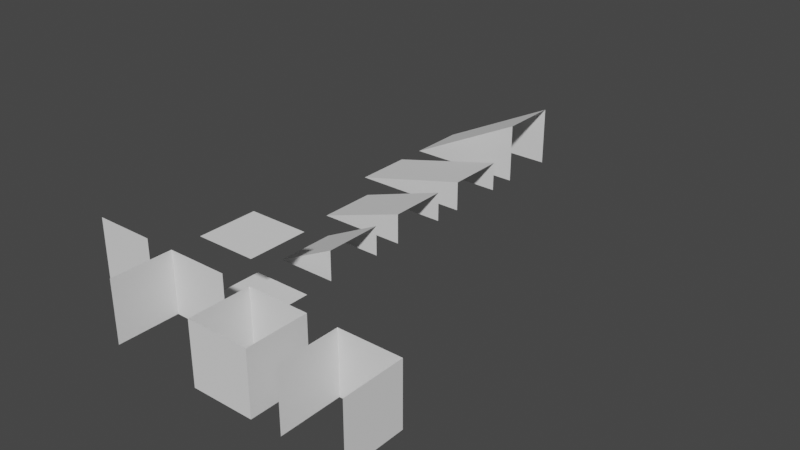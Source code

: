 # Source: macreationprefabs.blend  (saved by Blender 3.1.7; exported with 4.5.12 LTS)
import bpy
from mathutils import Matrix  # noqa: F401  (used for matrix-valued properties, if any)

bpy.ops.wm.read_factory_settings(use_empty=True)
scene = bpy.context.scene
scene.name = 'Scene'

# ---- collections
col_collection = bpy.data.collections.new('Collection'); scene.collection.children.link(col_collection)
col_ramps = bpy.data.collections.new('Ramps'); col_collection.children.link(col_ramps)
col_walls = bpy.data.collections.new('Walls'); col_collection.children.link(col_walls)

# ---- world
world_world = bpy.data.worlds.new('World'); scene.world = world_world
world_world.use_nodes = True; world_world.node_tree.nodes.clear()
_N = world_world.node_tree.nodes; _L = world_world.node_tree.links
n0 = _N.new('ShaderNodeOutputWorld'); n0.name = 'World Output'; n0.location = (300, 300)
n1 = _N.new('ShaderNodeBackground'); n1.name = 'Background'; n1.location = (10, 300)
n1.inputs[0].default_value = (0.05088, 0.05088, 0.05088, 1.0)
_L.new(n1.outputs[0], n0.inputs[0])
n0.is_active_output = True
world_world.color = (0.05088, 0.05088, 0.05088)
world_world.use_sun_shadow = False
world_world.sun_shadow_jitter_overblur = 0.0

# ---- meshes
me_plane_001 = bpy.data.meshes.new('Plane.001')
me_plane_001.from_pydata([(-1.0, 1.0, 2.384e-07), (1.0, 1.0, 2.384e-07), (-1.0, -1.0, -1.192e-07), (1.0, -1.0, -1.192e-07)], [], [(0, 1, 3, 2)])
_uv = me_plane_001.uv_layers.new(name='UVMap')
_uv.uv.foreach_set('vector', [0.0, 0.0, 1.0, 0.0, 1.0, 1.0, 0.0, 1.0])
me_plane_001.use_remesh_fix_poles = True
me_plane_001.use_remesh_preserve_attributes = False
me_plane_001.update()
me_plane_005 = bpy.data.meshes.new('Plane.005')
me_plane_005.from_pydata([(-1.0, -1.0, 0.0), (1.0, -1.0, 0.0), (-1.0, 1.0, 0.0), (1.0, 1.0, 0.0)], [], [(0, 1, 3, 2)])
_uv = me_plane_005.uv_layers.new(name='UVMap')
_uv.uv.foreach_set('vector', [0.0, 0.0, 1.0, 0.0, 1.0, 1.0, 0.0, 1.0])
me_plane_005.use_remesh_fix_poles = True
me_plane_005.use_remesh_preserve_attributes = False
me_plane_005.update()
me_cube_006 = bpy.data.meshes.new('Cube.006')
me_cube_006.from_pydata([(-1.229, -1.0, -0.3857), (-1.229, 1.0, -0.3857), (0.7714, -1.0, -0.3857), (0.7714, -1.0, 0.6143), (0.7714, 1.0, -0.3857), (0.7714, 1.0, 0.6143)], [], [(1, 5, 4), (2, 3, 0), (5, 1, 0, 3)])
_uv = me_cube_006.uv_layers.new(name='UVMap')
_uv.uv.foreach_set('vector', [0.625, 0.25, 0.625, 0.5, 0.375, 0.5, 0.375, 0.75, 0.625, 0.75, 0.375, 1.0, 0.625, 0.5, 0.875, 0.5, 0.875, 0.75, 0.625, 0.75])
me_cube_006.use_remesh_fix_poles = True
me_cube_006.use_remesh_preserve_attributes = False
me_cube_006.update()
me_cube_007 = bpy.data.meshes.new('Cube.007')
me_cube_007.from_pydata([(-1.843, -1.0, -0.3857), (-1.843, 1.0, -0.3857), (1.157, -1.0, -0.3857), (1.157, -1.0, 0.6143), (1.157, 1.0, -0.3857), (1.157, 1.0, 0.6143)], [], [(1, 5, 4), (2, 3, 0), (5, 1, 0, 3)])
_uv = me_cube_007.uv_layers.new(name='UVMap')
_uv.uv.foreach_set('vector', [0.625, 0.25, 0.625, 0.5, 0.375, 0.5, 0.375, 0.75, 0.625, 0.75, 0.375, 1.0, 0.625, 0.5, 0.875, 0.5, 0.875, 0.75, 0.625, 0.75])
me_cube_007.use_remesh_fix_poles = True
me_cube_007.use_remesh_preserve_attributes = False
me_cube_007.update()
me_cube_008 = bpy.data.meshes.new('Cube.008')
me_cube_008.from_pydata([(-2.457, -1.0, -0.3857), (-2.457, 1.0, -0.3857), (1.543, -1.0, -0.3857), (1.543, -1.0, 0.6143), (1.543, 1.0, -0.3857), (1.543, 1.0, 0.6143)], [], [(1, 5, 4), (2, 3, 0), (5, 1, 0, 3)])
_uv = me_cube_008.uv_layers.new(name='UVMap')
_uv.uv.foreach_set('vector', [0.625, 0.25, 0.625, 0.5, 0.375, 0.5, 0.375, 0.75, 0.625, 0.75, 0.375, 1.0, 0.625, 0.5, 0.875, 0.5, 0.875, 0.75, 0.625, 0.75])
me_cube_008.use_remesh_fix_poles = True
me_cube_008.use_remesh_preserve_attributes = False
me_cube_008.update()
me_cube_009 = bpy.data.meshes.new('Cube.009')
me_cube_009.from_pydata([(-2.457, -1.0, -0.7714), (-2.457, 1.0, -0.7714), (1.543, -1.0, -0.7714), (1.543, -1.0, 1.229), (1.543, 1.0, -0.7714), (1.543, 1.0, 1.229)], [], [(1, 5, 4), (2, 3, 0), (5, 1, 0, 3)])
_uv = me_cube_009.uv_layers.new(name='UVMap')
_uv.uv.foreach_set('vector', [0.625, 0.25, 0.625, 0.5, 0.375, 0.5, 0.375, 0.75, 0.625, 0.75, 0.375, 1.0, 0.625, 0.5, 0.875, 0.5, 0.875, 0.75, 0.625, 0.75])
me_cube_009.use_remesh_fix_poles = True
me_cube_009.use_remesh_preserve_attributes = False
me_cube_009.update()
me_cube_001 = bpy.data.meshes.new('Cube.001')
me_cube_001.from_pydata([(-0.5, -1.5, -1.0), (-0.5, -1.5, 1.0), (-0.5, 0.5, -1.0), (-0.5, 0.5, 1.0), (1.5, 0.5, -1.0), (1.5, 0.5, 1.0)], [], [(0, 1, 3, 2), (2, 3, 5, 4)])
_uv = me_cube_001.uv_layers.new(name='UVMap')
_uv.uv.foreach_set('vector', [0.375, 0.0, 0.625, 0.0, 0.625, 0.25, 0.375, 0.25, 0.375, 0.25, 0.625, 0.25, 0.625, 0.5, 0.375, 0.5])
me_cube_001.use_remesh_fix_poles = True
me_cube_001.use_remesh_preserve_attributes = False
me_cube_001.update()
me_cube_002 = bpy.data.meshes.new('Cube.002')
me_cube_002.from_pydata([(-1.0, 0.0, -1.0), (-1.0, 0.0, 1.0), (1.0, 0.0, -1.0), (1.0, 0.0, 1.0)], [], [(0, 1, 3, 2)])
_uv = me_cube_002.uv_layers.new(name='UVMap')
_uv.uv.foreach_set('vector', [0.375, 0.25, 0.625, 0.25, 0.625, 0.5, 0.375, 0.5])
me_cube_002.use_remesh_fix_poles = True
me_cube_002.use_remesh_preserve_attributes = False
me_cube_002.update()
me_cube_003 = bpy.data.meshes.new('Cube.003')
me_cube_003.from_pydata([(-1.0, -1.0, -1.0), (-1.0, -1.0, 1.0), (-1.0, 1.0, -1.0), (-1.0, 1.0, 1.0), (1.0, -1.0, -1.0), (1.0, -1.0, 1.0), (1.0, 1.0, -1.0), (1.0, 1.0, 1.0)], [], [(0, 1, 3, 2), (2, 3, 7, 6), (6, 7, 5, 4), (4, 5, 1, 0)])
_uv = me_cube_003.uv_layers.new(name='UVMap')
_uv.uv.foreach_set('vector', [0.375, 0.0, 0.625, 0.0, 0.625, 0.25, 0.375, 0.25, 0.375, 0.25, 0.625, 0.25, 0.625, 0.5, 0.375, 0.5, 0.375, 0.5, 0.625, 0.5, 0.625, 0.75, 0.375, 0.75, 0.375, 0.75, 0.625, 0.75, 0.625, 1.0, 0.375, 1.0])
me_cube_003.use_remesh_fix_poles = True
me_cube_003.use_remesh_preserve_attributes = False
me_cube_003.update()
me_cube_004 = bpy.data.meshes.new('Cube.004')
me_cube_004.from_pydata([(-1.0, -1.271, -1.0), (-1.0, -1.271, 1.0), (-1.0, 0.7292, -1.0), (-1.0, 0.7292, 1.0), (1.0, -1.271, -1.0), (1.0, -1.271, 1.0), (1.0, 0.7292, -1.0), (1.0, 0.7292, 1.0)], [], [(0, 1, 3, 2), (2, 3, 7, 6), (6, 7, 5, 4)])
_uv = me_cube_004.uv_layers.new(name='UVMap')
_uv.uv.foreach_set('vector', [0.375, 0.0, 0.625, 0.0, 0.625, 0.25, 0.375, 0.25, 0.375, 0.25, 0.625, 0.25, 0.625, 0.5, 0.375, 0.5, 0.375, 0.5, 0.625, 0.5, 0.625, 0.75, 0.375, 0.75])
me_cube_004.use_remesh_fix_poles = True
me_cube_004.use_remesh_preserve_attributes = False
me_cube_004.update()

# ---- objects
ob_ceiling = bpy.data.objects.new('Ceiling', me_plane_001)
ob_floor = bpy.data.objects.new('Floor', me_plane_005)
ob_ramp2ml = bpy.data.objects.new('Ramp2ML', me_cube_006)
ob_ramp3ml = bpy.data.objects.new('Ramp3ML', me_cube_007)
ob_ramp4ml = bpy.data.objects.new('Ramp4ML', me_cube_008)
ob_ramp4mh = bpy.data.objects.new('Ramp4MH', me_cube_009)
ob_halfwall = bpy.data.objects.new('HalfWall', me_cube_001)
ob_1quarterwall = bpy.data.objects.new('1QuarterWall', me_cube_002)
ob_fullwall = bpy.data.objects.new('FullWall', me_cube_003)
ob_3quarterwall = bpy.data.objects.new('3QuarterWall', me_cube_004)

# ---- transforms, parenting, visibility, modifiers, constraints
ob_ceiling.location = (0.0, 0.0, 2.0)
ob_floor.location = (0.0, 0.0, 0.0)
ob_ramp2ml.location = (0.2286, 3.0, 0.3857)
ob_ramp3ml.location = (-0.1571, 6.0, 0.3857)
ob_ramp4ml.location = (-0.5429, 9.0, 0.3857)
ob_ramp4mh.location = (-0.5429, 12.0, 0.7714)
ob_halfwall.location = (-0.5, -2.5, 1.0)
ob_1quarterwall.location = (-3.0, -2.0, 1.0)
ob_fullwall.location = (3.0, -3.0, 1.0)
ob_3quarterwall.location = (6.0, -2.729, 1.0)

# ---- collection membership
col_collection.objects.link(ob_ceiling)
col_collection.objects.link(ob_floor)
col_ramps.objects.link(ob_ramp2ml)
col_ramps.objects.link(ob_ramp3ml)
col_ramps.objects.link(ob_ramp4ml)
col_ramps.objects.link(ob_ramp4mh)
col_walls.objects.link(ob_halfwall)
col_walls.objects.link(ob_1quarterwall)
col_walls.objects.link(ob_fullwall)
col_walls.objects.link(ob_3quarterwall)

# ---- scene / render settings (as saved in the file)
scene.frame_start = 1; scene.frame_end = 250; scene.frame_set(1)
scene.render.engine = 'BLENDER_EEVEE_NEXT'
scene.cycles.sampling_pattern = 'TABULATED_SOBOL'
scene.cycles.use_light_tree = False
scene.view_settings.view_transform = 'Filmic'
bpy.context.view_layer.update()

# ---- added for rendering (the .blend has no active camera and no usable light): camera, sun
cam_auto = bpy.data.cameras.new('AutoCamera')
cam_auto.lens = 50.0
cam_auto.sensor_width = 36.0
cam_auto.clip_end = 1000.0
ob_auto_camera = bpy.data.objects.new('AutoCamera', cam_auto)
scene.collection.objects.link(ob_auto_camera)
ob_auto_camera.location = (20.3255, -18.0906, 16.0604)
ob_auto_camera.rotation_euler = (1.09748, -7.21219e-08, 0.694738)
scene.camera = ob_auto_camera
light_auto_sun = bpy.data.lights.new('AutoSun', 'SUN')
light_auto_sun.energy = 3.0
light_auto_sun.angle = 0.0523599
ob_auto_sun = bpy.data.objects.new('AutoSun', light_auto_sun)
scene.collection.objects.link(ob_auto_sun)
ob_auto_sun.rotation_euler = (0.872665, 0.174533, 0.523599)
bpy.context.view_layer.update()
